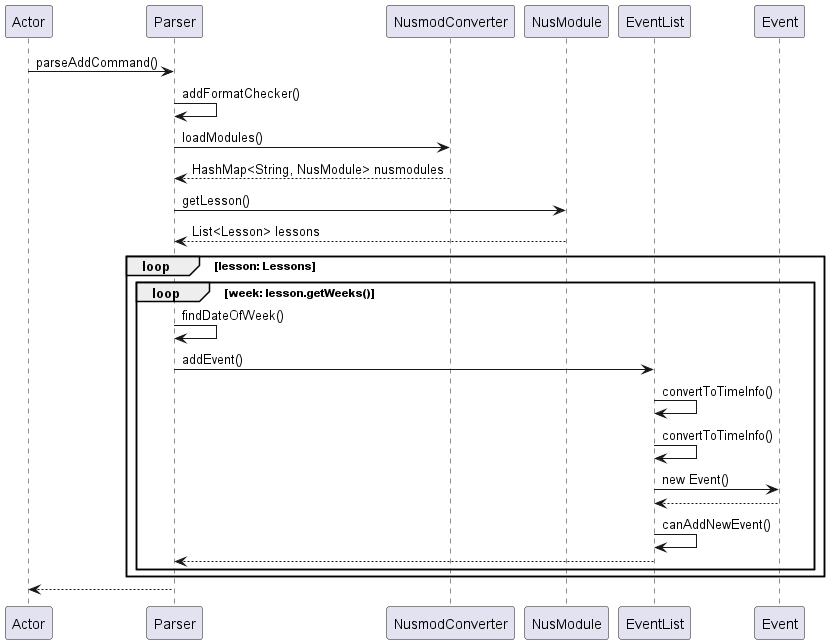

The diagram above was rendered by PlantUML. Its source (embedded in the PNG):
@startuml
Actor -> Parser : parseAddCommand()
Parser -> Parser : addFormatChecker()
Parser -> NusmodConverter : loadModules()
NusmodConverter --> Parser : HashMap<String, NusModule> nusmodules
Parser -> NusModule : getLesson()
NusModule --> Parser : List<Lesson> lessons
loop lesson: Lessons
    loop week: lesson.getWeeks()
        Parser -> Parser : findDateOfWeek()
        Parser -> EventList : addEvent()
        EventList -> EventList : convertToTimeInfo()
        EventList -> EventList : convertToTimeInfo()
        EventList -> Event : new Event()
        Event  --> EventList
        EventList -> EventList : canAddNewEvent()
        EventList --> Parser
    end
end
Parser --> Actor
@enduml